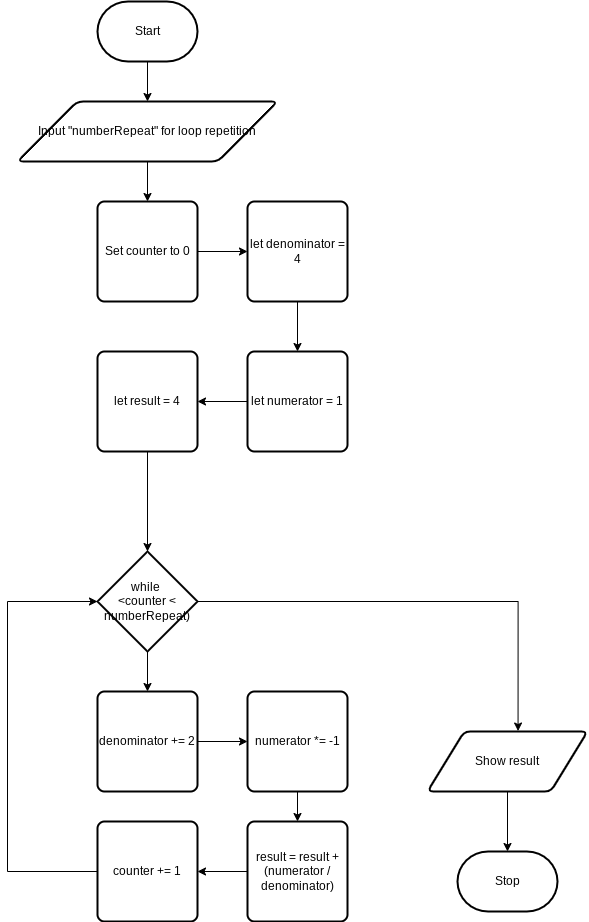

The diagram above was exported from draw.io. Its source (the exported page's mxGraphModel, read from the mxfile embedded in the PNG):
<mxGraphModel dx="911" dy="593" grid="1" gridSize="10" guides="1" tooltips="1" connect="1" arrows="1" fold="1" page="1" pageScale="1" pageWidth="850" pageHeight="1100" math="0" shadow="0">
  <root>
    <mxCell id="0" />
    <mxCell id="1" parent="0" />
    <mxCell id="5" style="edgeStyle=orthogonalEdgeStyle;html=1;entryX=0.5;entryY=0;entryDx=0;entryDy=0;rounded=0;" parent="1" source="2" target="4" edge="1">
      <mxGeometry relative="1" as="geometry" />
    </mxCell>
    <mxCell id="2" value="Start" style="strokeWidth=2;html=1;shape=mxgraph.flowchart.terminator;whiteSpace=wrap;" parent="1" vertex="1">
      <mxGeometry x="120" y="10" width="100" height="60" as="geometry" />
    </mxCell>
    <mxCell id="3" value="Stop" style="strokeWidth=2;html=1;shape=mxgraph.flowchart.terminator;whiteSpace=wrap;" parent="1" vertex="1">
      <mxGeometry x="480" y="860" width="100" height="60" as="geometry" />
    </mxCell>
    <mxCell id="51" style="edgeStyle=none;html=1;entryX=0.5;entryY=0;entryDx=0;entryDy=0;" parent="1" source="4" target="8" edge="1">
      <mxGeometry relative="1" as="geometry" />
    </mxCell>
    <mxCell id="4" value="Input &quot;numberRepeat&quot; for loop repetition" style="shape=parallelogram;html=1;strokeWidth=2;perimeter=parallelogramPerimeter;whiteSpace=wrap;rounded=1;arcSize=12;size=0.23;" parent="1" vertex="1">
      <mxGeometry x="40" y="110" width="260" height="60" as="geometry" />
    </mxCell>
    <mxCell id="14" style="edgeStyle=orthogonalEdgeStyle;rounded=0;html=1;entryX=0.566;entryY=-0.008;entryDx=0;entryDy=0;entryPerimeter=0;" parent="1" source="7" target="18" edge="1">
      <mxGeometry relative="1" as="geometry">
        <mxPoint x="490" y="500" as="targetPoint" />
      </mxGeometry>
    </mxCell>
    <mxCell id="38" style="edgeStyle=orthogonalEdgeStyle;rounded=0;html=1;entryX=0.5;entryY=0;entryDx=0;entryDy=0;" parent="1" source="7" target="32" edge="1">
      <mxGeometry relative="1" as="geometry" />
    </mxCell>
    <mxCell id="7" value="while&amp;nbsp;&lt;br&gt;&amp;lt;counter &amp;lt; numberRepeat)" style="strokeWidth=2;html=1;shape=mxgraph.flowchart.decision;whiteSpace=wrap;" parent="1" vertex="1">
      <mxGeometry x="120" y="560" width="100" height="100" as="geometry" />
    </mxCell>
    <mxCell id="50" style="edgeStyle=orthogonalEdgeStyle;rounded=0;html=1;entryX=0;entryY=0.5;entryDx=0;entryDy=0;" parent="1" source="8" target="42" edge="1">
      <mxGeometry relative="1" as="geometry" />
    </mxCell>
    <mxCell id="8" value="Set counter to 0" style="rounded=1;whiteSpace=wrap;html=1;absoluteArcSize=1;arcSize=14;strokeWidth=2;" parent="1" vertex="1">
      <mxGeometry x="120" y="210" width="100" height="100" as="geometry" />
    </mxCell>
    <mxCell id="17" style="edgeStyle=orthogonalEdgeStyle;rounded=0;html=1;entryX=0;entryY=0.5;entryDx=0;entryDy=0;entryPerimeter=0;" parent="1" source="15" target="7" edge="1">
      <mxGeometry relative="1" as="geometry">
        <Array as="points">
          <mxPoint x="30" y="880" />
          <mxPoint x="30" y="610" />
        </Array>
      </mxGeometry>
    </mxCell>
    <mxCell id="15" value="counter += 1" style="rounded=1;whiteSpace=wrap;html=1;absoluteArcSize=1;arcSize=14;strokeWidth=2;" parent="1" vertex="1">
      <mxGeometry x="120" y="830" width="100" height="100" as="geometry" />
    </mxCell>
    <mxCell id="31" style="edgeStyle=orthogonalEdgeStyle;rounded=0;html=1;entryX=0.5;entryY=0;entryDx=0;entryDy=0;entryPerimeter=0;" parent="1" source="18" target="3" edge="1">
      <mxGeometry relative="1" as="geometry" />
    </mxCell>
    <mxCell id="18" value="Show result" style="shape=parallelogram;html=1;strokeWidth=2;perimeter=parallelogramPerimeter;whiteSpace=wrap;rounded=1;arcSize=12;size=0.23;" parent="1" vertex="1">
      <mxGeometry x="450" y="740" width="160" height="60" as="geometry" />
    </mxCell>
    <mxCell id="39" style="edgeStyle=orthogonalEdgeStyle;rounded=0;html=1;entryX=0;entryY=0.5;entryDx=0;entryDy=0;" parent="1" source="32" target="33" edge="1">
      <mxGeometry relative="1" as="geometry" />
    </mxCell>
    <mxCell id="32" value="denominator += 2&lt;br&gt;" style="rounded=1;whiteSpace=wrap;html=1;absoluteArcSize=1;arcSize=14;strokeWidth=2;" parent="1" vertex="1">
      <mxGeometry x="120" y="700" width="100" height="100" as="geometry" />
    </mxCell>
    <mxCell id="40" style="edgeStyle=orthogonalEdgeStyle;rounded=0;html=1;entryX=0.5;entryY=0;entryDx=0;entryDy=0;" parent="1" source="33" target="34" edge="1">
      <mxGeometry relative="1" as="geometry" />
    </mxCell>
    <mxCell id="33" value="numerator *= -1" style="rounded=1;whiteSpace=wrap;html=1;absoluteArcSize=1;arcSize=14;strokeWidth=2;" parent="1" vertex="1">
      <mxGeometry x="270" y="700" width="100" height="100" as="geometry" />
    </mxCell>
    <mxCell id="53" style="edgeStyle=none;html=1;entryX=1;entryY=0.5;entryDx=0;entryDy=0;" parent="1" source="34" target="15" edge="1">
      <mxGeometry relative="1" as="geometry" />
    </mxCell>
    <mxCell id="34" value="result = result + (numerator / denominator)" style="rounded=1;whiteSpace=wrap;html=1;absoluteArcSize=1;arcSize=14;strokeWidth=2;" parent="1" vertex="1">
      <mxGeometry x="270" y="830" width="100" height="100" as="geometry" />
    </mxCell>
    <mxCell id="45" style="edgeStyle=orthogonalEdgeStyle;html=1;entryX=0.5;entryY=0;entryDx=0;entryDy=0;rounded=0;" parent="1" source="42" target="44" edge="1">
      <mxGeometry relative="1" as="geometry" />
    </mxCell>
    <mxCell id="42" value="let denominator = 4" style="rounded=1;whiteSpace=wrap;html=1;absoluteArcSize=1;arcSize=14;strokeWidth=2;" parent="1" vertex="1">
      <mxGeometry x="270" y="210" width="100" height="100" as="geometry" />
    </mxCell>
    <mxCell id="52" style="edgeStyle=none;html=1;entryX=1;entryY=0.5;entryDx=0;entryDy=0;" parent="1" source="44" target="46" edge="1">
      <mxGeometry relative="1" as="geometry" />
    </mxCell>
    <mxCell id="44" value="let numerator = 1" style="rounded=1;whiteSpace=wrap;html=1;absoluteArcSize=1;arcSize=14;strokeWidth=2;" parent="1" vertex="1">
      <mxGeometry x="270" y="360" width="100" height="100" as="geometry" />
    </mxCell>
    <mxCell id="48" style="edgeStyle=orthogonalEdgeStyle;rounded=0;html=1;entryX=0.5;entryY=0;entryDx=0;entryDy=0;entryPerimeter=0;" parent="1" source="46" target="7" edge="1">
      <mxGeometry relative="1" as="geometry" />
    </mxCell>
    <mxCell id="46" value="let result = 4" style="rounded=1;whiteSpace=wrap;html=1;absoluteArcSize=1;arcSize=14;strokeWidth=2;" parent="1" vertex="1">
      <mxGeometry x="120" y="360" width="100" height="100" as="geometry" />
    </mxCell>
  </root>
</mxGraphModel>